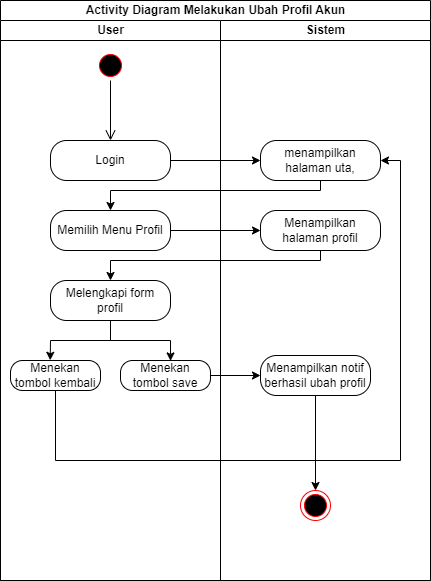

The diagram above was exported from draw.io. Its source (the exported page's mxGraphModel, read from the mxfile embedded in the PNG):
<mxGraphModel dx="1036" dy="614" grid="1" gridSize="10" guides="1" tooltips="1" connect="1" arrows="1" fold="1" page="1" pageScale="1" pageWidth="827" pageHeight="1169" math="0" shadow="0">
  <root>
    <mxCell id="0" />
    <mxCell id="1" parent="0" />
    <mxCell id="tpZoZdnBv4GD4pHbtAjn-1" value="Activity Diagram Melakukan Ubah Profil Akun" style="swimlane;childLayout=stackLayout;resizeParent=1;resizeParentMax=0;startSize=20;html=1;" parent="1" vertex="1">
      <mxGeometry x="230" y="140" width="430" height="580" as="geometry" />
    </mxCell>
    <mxCell id="tpZoZdnBv4GD4pHbtAjn-2" value="User" style="swimlane;startSize=20;html=1;align=center;" parent="tpZoZdnBv4GD4pHbtAjn-1" vertex="1">
      <mxGeometry y="20" width="220" height="560" as="geometry" />
    </mxCell>
    <mxCell id="tpZoZdnBv4GD4pHbtAjn-5" value="" style="ellipse;html=1;shape=startState;fillColor=#000000;strokeColor=#ff0000;" parent="tpZoZdnBv4GD4pHbtAjn-2" vertex="1">
      <mxGeometry x="95" y="30" width="30" height="30" as="geometry" />
    </mxCell>
    <mxCell id="tpZoZdnBv4GD4pHbtAjn-6" value="" style="edgeStyle=orthogonalEdgeStyle;html=1;verticalAlign=bottom;endArrow=open;endSize=8;strokeColor=#000000;rounded=0;" parent="tpZoZdnBv4GD4pHbtAjn-2" source="tpZoZdnBv4GD4pHbtAjn-5" edge="1">
      <mxGeometry relative="1" as="geometry">
        <mxPoint x="110" y="120" as="targetPoint" />
      </mxGeometry>
    </mxCell>
    <mxCell id="tpZoZdnBv4GD4pHbtAjn-7" value="Login" style="rounded=1;whiteSpace=wrap;html=1;arcSize=40;fontColor=#000000;fillColor=default;strokeColor=default;" parent="tpZoZdnBv4GD4pHbtAjn-2" vertex="1">
      <mxGeometry x="50" y="120" width="120" height="40" as="geometry" />
    </mxCell>
    <mxCell id="tpZoZdnBv4GD4pHbtAjn-9" value="Memilih Menu Profil" style="rounded=1;whiteSpace=wrap;html=1;arcSize=40;fontColor=#000000;fillColor=default;strokeColor=default;" parent="tpZoZdnBv4GD4pHbtAjn-2" vertex="1">
      <mxGeometry x="50" y="190" width="120" height="40" as="geometry" />
    </mxCell>
    <mxCell id="tpZoZdnBv4GD4pHbtAjn-12" value="Melengkapi form profil" style="rounded=1;whiteSpace=wrap;html=1;arcSize=40;fontColor=#000000;fillColor=default;strokeColor=default;" parent="tpZoZdnBv4GD4pHbtAjn-2" vertex="1">
      <mxGeometry x="50" y="260" width="120" height="40" as="geometry" />
    </mxCell>
    <mxCell id="tpZoZdnBv4GD4pHbtAjn-18" value="Menekan tombol kembali" style="rounded=1;whiteSpace=wrap;html=1;arcSize=40;fontColor=#000000;fillColor=default;strokeColor=default;" parent="tpZoZdnBv4GD4pHbtAjn-2" vertex="1">
      <mxGeometry x="10" y="340" width="90" height="30" as="geometry" />
    </mxCell>
    <mxCell id="tpZoZdnBv4GD4pHbtAjn-19" value="Menekan tombol save" style="rounded=1;whiteSpace=wrap;html=1;arcSize=40;fontColor=#000000;fillColor=default;strokeColor=default;" parent="tpZoZdnBv4GD4pHbtAjn-2" vertex="1">
      <mxGeometry x="120" y="340" width="90" height="30" as="geometry" />
    </mxCell>
    <mxCell id="tpZoZdnBv4GD4pHbtAjn-3" value="Sistem" style="swimlane;startSize=20;html=1;" parent="tpZoZdnBv4GD4pHbtAjn-1" vertex="1">
      <mxGeometry x="220" y="20" width="210" height="560" as="geometry" />
    </mxCell>
    <mxCell id="tpZoZdnBv4GD4pHbtAjn-10" value="Menampilkan halaman profil" style="rounded=1;whiteSpace=wrap;html=1;arcSize=40;fontColor=#000000;fillColor=default;strokeColor=default;" parent="tpZoZdnBv4GD4pHbtAjn-3" vertex="1">
      <mxGeometry x="40" y="190" width="120" height="40" as="geometry" />
    </mxCell>
    <mxCell id="tpZoZdnBv4GD4pHbtAjn-15" value="menampilkan halaman uta," style="rounded=1;whiteSpace=wrap;html=1;arcSize=40;fontColor=#000000;fillColor=default;strokeColor=default;" parent="tpZoZdnBv4GD4pHbtAjn-3" vertex="1">
      <mxGeometry x="40" y="120" width="120" height="40" as="geometry" />
    </mxCell>
    <mxCell id="tpZoZdnBv4GD4pHbtAjn-32" value="" style="edgeStyle=orthogonalEdgeStyle;rounded=0;orthogonalLoop=1;jettySize=auto;html=1;" parent="tpZoZdnBv4GD4pHbtAjn-3" source="tpZoZdnBv4GD4pHbtAjn-29" target="tpZoZdnBv4GD4pHbtAjn-31" edge="1">
      <mxGeometry relative="1" as="geometry" />
    </mxCell>
    <mxCell id="tpZoZdnBv4GD4pHbtAjn-29" value="Menampilkan notif berhasil ubah profil" style="rounded=1;whiteSpace=wrap;html=1;arcSize=40;fontColor=#000000;fillColor=default;strokeColor=default;" parent="tpZoZdnBv4GD4pHbtAjn-3" vertex="1">
      <mxGeometry x="40" y="335" width="110" height="40" as="geometry" />
    </mxCell>
    <mxCell id="tpZoZdnBv4GD4pHbtAjn-31" value="" style="ellipse;html=1;shape=endState;fillColor=#000000;strokeColor=#ff0000;" parent="tpZoZdnBv4GD4pHbtAjn-3" vertex="1">
      <mxGeometry x="80" y="470" width="30" height="30" as="geometry" />
    </mxCell>
    <mxCell id="tpZoZdnBv4GD4pHbtAjn-11" value="" style="edgeStyle=orthogonalEdgeStyle;rounded=0;orthogonalLoop=1;jettySize=auto;html=1;" parent="tpZoZdnBv4GD4pHbtAjn-1" source="tpZoZdnBv4GD4pHbtAjn-9" target="tpZoZdnBv4GD4pHbtAjn-10" edge="1">
      <mxGeometry relative="1" as="geometry" />
    </mxCell>
    <mxCell id="tpZoZdnBv4GD4pHbtAjn-16" value="" style="edgeStyle=orthogonalEdgeStyle;rounded=0;orthogonalLoop=1;jettySize=auto;html=1;" parent="tpZoZdnBv4GD4pHbtAjn-1" source="tpZoZdnBv4GD4pHbtAjn-7" target="tpZoZdnBv4GD4pHbtAjn-15" edge="1">
      <mxGeometry relative="1" as="geometry" />
    </mxCell>
    <mxCell id="tpZoZdnBv4GD4pHbtAjn-17" style="edgeStyle=orthogonalEdgeStyle;rounded=0;orthogonalLoop=1;jettySize=auto;html=1;entryX=0.5;entryY=0;entryDx=0;entryDy=0;" parent="tpZoZdnBv4GD4pHbtAjn-1" source="tpZoZdnBv4GD4pHbtAjn-15" target="tpZoZdnBv4GD4pHbtAjn-9" edge="1">
      <mxGeometry relative="1" as="geometry">
        <Array as="points">
          <mxPoint x="320" y="190" />
          <mxPoint x="110" y="190" />
        </Array>
      </mxGeometry>
    </mxCell>
    <mxCell id="tpZoZdnBv4GD4pHbtAjn-27" style="edgeStyle=orthogonalEdgeStyle;rounded=0;orthogonalLoop=1;jettySize=auto;html=1;entryX=1;entryY=0.5;entryDx=0;entryDy=0;" parent="tpZoZdnBv4GD4pHbtAjn-1" source="tpZoZdnBv4GD4pHbtAjn-18" target="tpZoZdnBv4GD4pHbtAjn-15" edge="1">
      <mxGeometry relative="1" as="geometry">
        <Array as="points">
          <mxPoint x="55" y="460" />
          <mxPoint x="400" y="460" />
          <mxPoint x="400" y="160" />
        </Array>
      </mxGeometry>
    </mxCell>
    <mxCell id="tpZoZdnBv4GD4pHbtAjn-30" value="" style="edgeStyle=orthogonalEdgeStyle;rounded=0;orthogonalLoop=1;jettySize=auto;html=1;" parent="tpZoZdnBv4GD4pHbtAjn-1" source="tpZoZdnBv4GD4pHbtAjn-19" target="tpZoZdnBv4GD4pHbtAjn-29" edge="1">
      <mxGeometry relative="1" as="geometry" />
    </mxCell>
    <mxCell id="tpZoZdnBv4GD4pHbtAjn-65" style="edgeStyle=orthogonalEdgeStyle;rounded=0;orthogonalLoop=1;jettySize=auto;html=1;entryX=0.5;entryY=0;entryDx=0;entryDy=0;" parent="tpZoZdnBv4GD4pHbtAjn-1" source="tpZoZdnBv4GD4pHbtAjn-10" target="tpZoZdnBv4GD4pHbtAjn-12" edge="1">
      <mxGeometry relative="1" as="geometry">
        <Array as="points">
          <mxPoint x="320" y="260" />
          <mxPoint x="110" y="260" />
        </Array>
      </mxGeometry>
    </mxCell>
    <mxCell id="tpZoZdnBv4GD4pHbtAjn-21" value="" style="endArrow=none;html=1;rounded=0;" parent="1" edge="1">
      <mxGeometry width="50" height="50" relative="1" as="geometry">
        <mxPoint x="280" y="480" as="sourcePoint" />
        <mxPoint x="400" y="480" as="targetPoint" />
      </mxGeometry>
    </mxCell>
    <mxCell id="tpZoZdnBv4GD4pHbtAjn-23" value="" style="endArrow=none;html=1;rounded=0;entryX=0.5;entryY=1;entryDx=0;entryDy=0;" parent="1" target="tpZoZdnBv4GD4pHbtAjn-12" edge="1">
      <mxGeometry width="50" height="50" relative="1" as="geometry">
        <mxPoint x="340" y="480" as="sourcePoint" />
        <mxPoint x="420" y="470" as="targetPoint" />
      </mxGeometry>
    </mxCell>
    <mxCell id="tpZoZdnBv4GD4pHbtAjn-24" value="" style="endArrow=classic;html=1;rounded=0;entryX=0.441;entryY=-0.008;entryDx=0;entryDy=0;entryPerimeter=0;" parent="1" target="tpZoZdnBv4GD4pHbtAjn-18" edge="1">
      <mxGeometry width="50" height="50" relative="1" as="geometry">
        <mxPoint x="280" y="480" as="sourcePoint" />
        <mxPoint x="420" y="470" as="targetPoint" />
      </mxGeometry>
    </mxCell>
    <mxCell id="tpZoZdnBv4GD4pHbtAjn-26" value="" style="endArrow=classic;html=1;rounded=0;entryX=0.556;entryY=0.014;entryDx=0;entryDy=0;entryPerimeter=0;" parent="1" target="tpZoZdnBv4GD4pHbtAjn-19" edge="1">
      <mxGeometry width="50" height="50" relative="1" as="geometry">
        <mxPoint x="400" y="480" as="sourcePoint" />
        <mxPoint x="420" y="470" as="targetPoint" />
      </mxGeometry>
    </mxCell>
  </root>
</mxGraphModel>